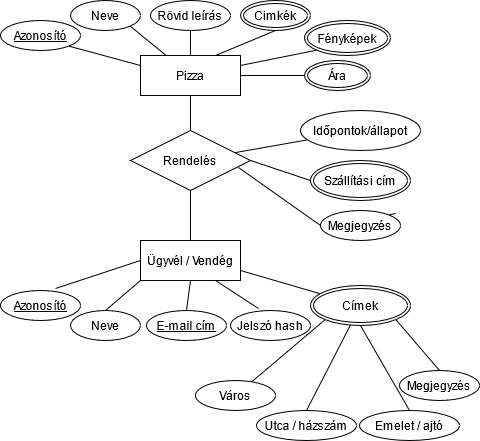

The diagram above was exported from draw.io. Its source (the exported page's mxGraphModel, read from the mxfile embedded in the PNG):
<mxGraphModel dx="2062" dy="780" grid="1" gridSize="10" guides="1" tooltips="1" connect="1" arrows="1" fold="1" page="1" pageScale="1" pageWidth="827" pageHeight="1169" math="0" shadow="0">
  <root>
    <mxCell id="0" />
    <mxCell id="1" parent="0" />
    <mxCell id="Y4UChj5pSKQoWETA83pM-23" style="edgeStyle=none;rounded=0;orthogonalLoop=1;jettySize=auto;html=1;exitX=0.5;exitY=1;exitDx=0;exitDy=0;entryX=0.5;entryY=0;entryDx=0;entryDy=0;endArrow=none;endFill=0;strokeColor=#000000;" edge="1" parent="1" source="Y4UChj5pSKQoWETA83pM-1" target="Y4UChj5pSKQoWETA83pM-3">
      <mxGeometry relative="1" as="geometry" />
    </mxCell>
    <mxCell id="Y4UChj5pSKQoWETA83pM-25" style="edgeStyle=none;rounded=0;orthogonalLoop=1;jettySize=auto;html=1;exitX=1;exitY=0.5;exitDx=0;exitDy=0;entryX=0;entryY=0.5;entryDx=0;entryDy=0;endArrow=none;endFill=0;strokeColor=#000000;" edge="1" parent="1" source="Y4UChj5pSKQoWETA83pM-1" target="Y4UChj5pSKQoWETA83pM-24">
      <mxGeometry relative="1" as="geometry" />
    </mxCell>
    <mxCell id="Y4UChj5pSKQoWETA83pM-1" value="Pizza" style="whiteSpace=wrap;html=1;align=center;" vertex="1" parent="1">
      <mxGeometry x="150" y="75" width="100" height="40" as="geometry" />
    </mxCell>
    <mxCell id="Y4UChj5pSKQoWETA83pM-37" style="edgeStyle=none;rounded=0;orthogonalLoop=1;jettySize=auto;html=1;exitX=0.5;exitY=1;exitDx=0;exitDy=0;entryX=0.5;entryY=0;entryDx=0;entryDy=0;endArrow=none;endFill=0;strokeColor=#000000;" edge="1" parent="1" source="Y4UChj5pSKQoWETA83pM-3" target="Y4UChj5pSKQoWETA83pM-26">
      <mxGeometry relative="1" as="geometry" />
    </mxCell>
    <mxCell id="Y4UChj5pSKQoWETA83pM-43" style="edgeStyle=none;rounded=0;orthogonalLoop=1;jettySize=auto;html=1;endArrow=none;endFill=0;strokeColor=#000000;" edge="1" parent="1" source="Y4UChj5pSKQoWETA83pM-3" target="Y4UChj5pSKQoWETA83pM-38">
      <mxGeometry relative="1" as="geometry" />
    </mxCell>
    <mxCell id="Y4UChj5pSKQoWETA83pM-3" value="Rendelés" style="shape=rhombus;perimeter=rhombusPerimeter;whiteSpace=wrap;html=1;align=center;" vertex="1" parent="1">
      <mxGeometry x="140" y="150" width="120" height="60" as="geometry" />
    </mxCell>
    <mxCell id="Y4UChj5pSKQoWETA83pM-4" value="Azonosító" style="ellipse;whiteSpace=wrap;html=1;align=center;fontStyle=4;" vertex="1" parent="1">
      <mxGeometry x="10" y="40" width="80" height="30" as="geometry" />
    </mxCell>
    <mxCell id="Y4UChj5pSKQoWETA83pM-21" style="edgeStyle=none;rounded=0;orthogonalLoop=1;jettySize=auto;html=1;exitX=0.5;exitY=1;exitDx=0;exitDy=0;entryX=0.75;entryY=0;entryDx=0;entryDy=0;endArrow=none;endFill=0;strokeColor=#000000;" edge="1" parent="1" source="Y4UChj5pSKQoWETA83pM-6" target="Y4UChj5pSKQoWETA83pM-1">
      <mxGeometry relative="1" as="geometry" />
    </mxCell>
    <mxCell id="Y4UChj5pSKQoWETA83pM-6" value="Cimkék" style="ellipse;shape=doubleEllipse;margin=3;whiteSpace=wrap;html=1;align=center;" vertex="1" parent="1">
      <mxGeometry x="250" y="20" width="70" height="30" as="geometry" />
    </mxCell>
    <mxCell id="Y4UChj5pSKQoWETA83pM-19" style="edgeStyle=none;rounded=0;orthogonalLoop=1;jettySize=auto;html=1;exitX=1;exitY=1;exitDx=0;exitDy=0;endArrow=none;endFill=0;" edge="1" parent="1" source="Y4UChj5pSKQoWETA83pM-8" target="Y4UChj5pSKQoWETA83pM-1">
      <mxGeometry relative="1" as="geometry" />
    </mxCell>
    <mxCell id="Y4UChj5pSKQoWETA83pM-8" value="&lt;div&gt;Neve&lt;/div&gt;" style="ellipse;whiteSpace=wrap;html=1;align=center;" vertex="1" parent="1">
      <mxGeometry x="80" y="20" width="70" height="30" as="geometry" />
    </mxCell>
    <mxCell id="Y4UChj5pSKQoWETA83pM-20" style="edgeStyle=none;rounded=0;orthogonalLoop=1;jettySize=auto;html=1;exitX=0.5;exitY=1;exitDx=0;exitDy=0;entryX=0.5;entryY=0;entryDx=0;entryDy=0;endArrow=none;endFill=0;strokeColor=#000000;" edge="1" parent="1" source="Y4UChj5pSKQoWETA83pM-9" target="Y4UChj5pSKQoWETA83pM-1">
      <mxGeometry relative="1" as="geometry" />
    </mxCell>
    <mxCell id="Y4UChj5pSKQoWETA83pM-9" value="Rövid leírás" style="ellipse;whiteSpace=wrap;html=1;align=center;" vertex="1" parent="1">
      <mxGeometry x="160" y="20" width="80" height="30" as="geometry" />
    </mxCell>
    <mxCell id="Y4UChj5pSKQoWETA83pM-22" style="edgeStyle=none;rounded=0;orthogonalLoop=1;jettySize=auto;html=1;exitX=0;exitY=1;exitDx=0;exitDy=0;endArrow=none;endFill=0;strokeColor=#000000;" edge="1" parent="1" source="Y4UChj5pSKQoWETA83pM-10" target="Y4UChj5pSKQoWETA83pM-1">
      <mxGeometry relative="1" as="geometry" />
    </mxCell>
    <mxCell id="Y4UChj5pSKQoWETA83pM-10" value="Fényképek" style="ellipse;shape=doubleEllipse;margin=3;whiteSpace=wrap;html=1;align=center;" vertex="1" parent="1">
      <mxGeometry x="314" y="40" width="86" height="35" as="geometry" />
    </mxCell>
    <mxCell id="Y4UChj5pSKQoWETA83pM-17" value="" style="endArrow=none;html=1;entryX=1;entryY=1;entryDx=0;entryDy=0;exitX=0;exitY=0.25;exitDx=0;exitDy=0;" edge="1" parent="1" source="Y4UChj5pSKQoWETA83pM-1" target="Y4UChj5pSKQoWETA83pM-4">
      <mxGeometry width="50" height="50" relative="1" as="geometry">
        <mxPoint x="390" y="360" as="sourcePoint" />
        <mxPoint x="440" y="310" as="targetPoint" />
      </mxGeometry>
    </mxCell>
    <mxCell id="Y4UChj5pSKQoWETA83pM-24" value="Ára" style="ellipse;shape=doubleEllipse;margin=3;whiteSpace=wrap;html=1;align=center;" vertex="1" parent="1">
      <mxGeometry x="314" y="80" width="66" height="30" as="geometry" />
    </mxCell>
    <mxCell id="Y4UChj5pSKQoWETA83pM-32" style="edgeStyle=none;rounded=0;orthogonalLoop=1;jettySize=auto;html=1;exitX=0;exitY=0.5;exitDx=0;exitDy=0;entryX=0.688;entryY=-0.067;entryDx=0;entryDy=0;entryPerimeter=0;endArrow=none;endFill=0;strokeColor=#000000;" edge="1" parent="1" source="Y4UChj5pSKQoWETA83pM-26" target="Y4UChj5pSKQoWETA83pM-27">
      <mxGeometry relative="1" as="geometry" />
    </mxCell>
    <mxCell id="Y4UChj5pSKQoWETA83pM-33" style="edgeStyle=none;rounded=0;orthogonalLoop=1;jettySize=auto;html=1;exitX=0;exitY=1;exitDx=0;exitDy=0;entryX=0.5;entryY=0;entryDx=0;entryDy=0;endArrow=none;endFill=0;strokeColor=#000000;" edge="1" parent="1" source="Y4UChj5pSKQoWETA83pM-26" target="Y4UChj5pSKQoWETA83pM-28">
      <mxGeometry relative="1" as="geometry" />
    </mxCell>
    <mxCell id="Y4UChj5pSKQoWETA83pM-34" style="edgeStyle=none;rounded=0;orthogonalLoop=1;jettySize=auto;html=1;exitX=0.5;exitY=1;exitDx=0;exitDy=0;entryX=0.5;entryY=0;entryDx=0;entryDy=0;endArrow=none;endFill=0;strokeColor=#000000;" edge="1" parent="1" source="Y4UChj5pSKQoWETA83pM-26" target="Y4UChj5pSKQoWETA83pM-29">
      <mxGeometry relative="1" as="geometry" />
    </mxCell>
    <mxCell id="Y4UChj5pSKQoWETA83pM-35" style="edgeStyle=none;rounded=0;orthogonalLoop=1;jettySize=auto;html=1;exitX=0.75;exitY=1;exitDx=0;exitDy=0;entryX=0.35;entryY=-0.067;entryDx=0;entryDy=0;entryPerimeter=0;endArrow=none;endFill=0;strokeColor=#000000;" edge="1" parent="1" source="Y4UChj5pSKQoWETA83pM-26" target="Y4UChj5pSKQoWETA83pM-30">
      <mxGeometry relative="1" as="geometry" />
    </mxCell>
    <mxCell id="Y4UChj5pSKQoWETA83pM-36" style="edgeStyle=none;rounded=0;orthogonalLoop=1;jettySize=auto;html=1;exitX=1;exitY=0.75;exitDx=0;exitDy=0;endArrow=none;endFill=0;strokeColor=#000000;" edge="1" parent="1" source="Y4UChj5pSKQoWETA83pM-26" target="Y4UChj5pSKQoWETA83pM-31">
      <mxGeometry relative="1" as="geometry" />
    </mxCell>
    <mxCell id="Y4UChj5pSKQoWETA83pM-26" value="Ügyvél / Vendég" style="whiteSpace=wrap;html=1;align=center;" vertex="1" parent="1">
      <mxGeometry x="150" y="260" width="100" height="40" as="geometry" />
    </mxCell>
    <mxCell id="Y4UChj5pSKQoWETA83pM-27" value="Azonosító" style="ellipse;whiteSpace=wrap;html=1;align=center;fontStyle=4;" vertex="1" parent="1">
      <mxGeometry x="10" y="310" width="80" height="30" as="geometry" />
    </mxCell>
    <mxCell id="Y4UChj5pSKQoWETA83pM-28" value="&lt;div&gt;Neve&lt;/div&gt;" style="ellipse;whiteSpace=wrap;html=1;align=center;" vertex="1" parent="1">
      <mxGeometry x="80" y="330" width="70" height="30" as="geometry" />
    </mxCell>
    <mxCell id="Y4UChj5pSKQoWETA83pM-29" value="&lt;u&gt;E-mail cím&lt;/u&gt;" style="ellipse;whiteSpace=wrap;html=1;align=center;" vertex="1" parent="1">
      <mxGeometry x="156" y="330" width="80" height="30" as="geometry" />
    </mxCell>
    <mxCell id="Y4UChj5pSKQoWETA83pM-30" value="Jelszó hash" style="ellipse;whiteSpace=wrap;html=1;align=center;" vertex="1" parent="1">
      <mxGeometry x="240" y="330" width="80" height="30" as="geometry" />
    </mxCell>
    <mxCell id="Y4UChj5pSKQoWETA83pM-50" style="edgeStyle=none;rounded=0;orthogonalLoop=1;jettySize=auto;html=1;exitX=0;exitY=1;exitDx=0;exitDy=0;endArrow=none;endFill=0;strokeColor=#000000;" edge="1" parent="1" source="Y4UChj5pSKQoWETA83pM-31" target="Y4UChj5pSKQoWETA83pM-46">
      <mxGeometry relative="1" as="geometry" />
    </mxCell>
    <mxCell id="Y4UChj5pSKQoWETA83pM-31" value="Címek" style="ellipse;shape=doubleEllipse;margin=3;whiteSpace=wrap;html=1;align=center;" vertex="1" parent="1">
      <mxGeometry x="320" y="305" width="100" height="40" as="geometry" />
    </mxCell>
    <mxCell id="Y4UChj5pSKQoWETA83pM-38" value="Időpontok/állapot" style="ellipse;whiteSpace=wrap;html=1;align=center;" vertex="1" parent="1">
      <mxGeometry x="310" y="130" width="120" height="40" as="geometry" />
    </mxCell>
    <mxCell id="Y4UChj5pSKQoWETA83pM-45" style="edgeStyle=none;rounded=0;orthogonalLoop=1;jettySize=auto;html=1;exitX=0;exitY=0.5;exitDx=0;exitDy=0;entryX=0.9;entryY=0.617;entryDx=0;entryDy=0;endArrow=none;endFill=0;strokeColor=#000000;entryPerimeter=0;" edge="1" parent="1" source="Y4UChj5pSKQoWETA83pM-39" target="Y4UChj5pSKQoWETA83pM-3">
      <mxGeometry relative="1" as="geometry" />
    </mxCell>
    <mxCell id="Y4UChj5pSKQoWETA83pM-39" value="Megjegyzés" style="ellipse;whiteSpace=wrap;html=1;align=center;" vertex="1" parent="1">
      <mxGeometry x="330" y="230" width="80" height="30" as="geometry" />
    </mxCell>
    <mxCell id="Y4UChj5pSKQoWETA83pM-44" style="edgeStyle=none;rounded=0;orthogonalLoop=1;jettySize=auto;html=1;exitX=0;exitY=0.5;exitDx=0;exitDy=0;entryX=1;entryY=0.5;entryDx=0;entryDy=0;endArrow=none;endFill=0;strokeColor=#000000;" edge="1" parent="1" source="Y4UChj5pSKQoWETA83pM-40" target="Y4UChj5pSKQoWETA83pM-3">
      <mxGeometry relative="1" as="geometry" />
    </mxCell>
    <mxCell id="Y4UChj5pSKQoWETA83pM-40" value="Szállítási cím" style="ellipse;shape=doubleEllipse;margin=3;whiteSpace=wrap;html=1;align=center;" vertex="1" parent="1">
      <mxGeometry x="320" y="180" width="100" height="40" as="geometry" />
    </mxCell>
    <mxCell id="Y4UChj5pSKQoWETA83pM-41" style="edgeStyle=none;rounded=0;orthogonalLoop=1;jettySize=auto;html=1;exitX=1;exitY=0;exitDx=0;exitDy=0;entryX=0.938;entryY=0.1;entryDx=0;entryDy=0;entryPerimeter=0;endArrow=none;endFill=0;strokeColor=#000000;" edge="1" parent="1" source="Y4UChj5pSKQoWETA83pM-39" target="Y4UChj5pSKQoWETA83pM-39">
      <mxGeometry relative="1" as="geometry" />
    </mxCell>
    <mxCell id="Y4UChj5pSKQoWETA83pM-46" value="Város" style="ellipse;whiteSpace=wrap;html=1;align=center;" vertex="1" parent="1">
      <mxGeometry x="205" y="400" width="80" height="30" as="geometry" />
    </mxCell>
    <mxCell id="Y4UChj5pSKQoWETA83pM-51" style="edgeStyle=none;rounded=0;orthogonalLoop=1;jettySize=auto;html=1;exitX=0.5;exitY=0;exitDx=0;exitDy=0;endArrow=none;endFill=0;strokeColor=#000000;" edge="1" parent="1" source="Y4UChj5pSKQoWETA83pM-47" target="Y4UChj5pSKQoWETA83pM-31">
      <mxGeometry relative="1" as="geometry" />
    </mxCell>
    <mxCell id="Y4UChj5pSKQoWETA83pM-47" value="Utca / házszám" style="ellipse;whiteSpace=wrap;html=1;align=center;" vertex="1" parent="1">
      <mxGeometry x="266" y="430" width="100" height="30" as="geometry" />
    </mxCell>
    <mxCell id="Y4UChj5pSKQoWETA83pM-52" style="edgeStyle=none;rounded=0;orthogonalLoop=1;jettySize=auto;html=1;exitX=0.5;exitY=0;exitDx=0;exitDy=0;entryX=0.5;entryY=1;entryDx=0;entryDy=0;endArrow=none;endFill=0;strokeColor=#000000;" edge="1" parent="1" source="Y4UChj5pSKQoWETA83pM-48" target="Y4UChj5pSKQoWETA83pM-31">
      <mxGeometry relative="1" as="geometry" />
    </mxCell>
    <mxCell id="Y4UChj5pSKQoWETA83pM-48" value="Emelet / ajtó" style="ellipse;whiteSpace=wrap;html=1;align=center;" vertex="1" parent="1">
      <mxGeometry x="369" y="430" width="100" height="30" as="geometry" />
    </mxCell>
    <mxCell id="Y4UChj5pSKQoWETA83pM-54" style="edgeStyle=none;rounded=0;orthogonalLoop=1;jettySize=auto;html=1;exitX=0.5;exitY=0;exitDx=0;exitDy=0;entryX=1;entryY=1;entryDx=0;entryDy=0;endArrow=none;endFill=0;strokeColor=#000000;" edge="1" parent="1" source="Y4UChj5pSKQoWETA83pM-49" target="Y4UChj5pSKQoWETA83pM-31">
      <mxGeometry relative="1" as="geometry" />
    </mxCell>
    <mxCell id="Y4UChj5pSKQoWETA83pM-49" value="Megjegyzés" style="ellipse;whiteSpace=wrap;html=1;align=center;" vertex="1" parent="1">
      <mxGeometry x="409" y="390" width="80" height="30" as="geometry" />
    </mxCell>
  </root>
</mxGraphModel>